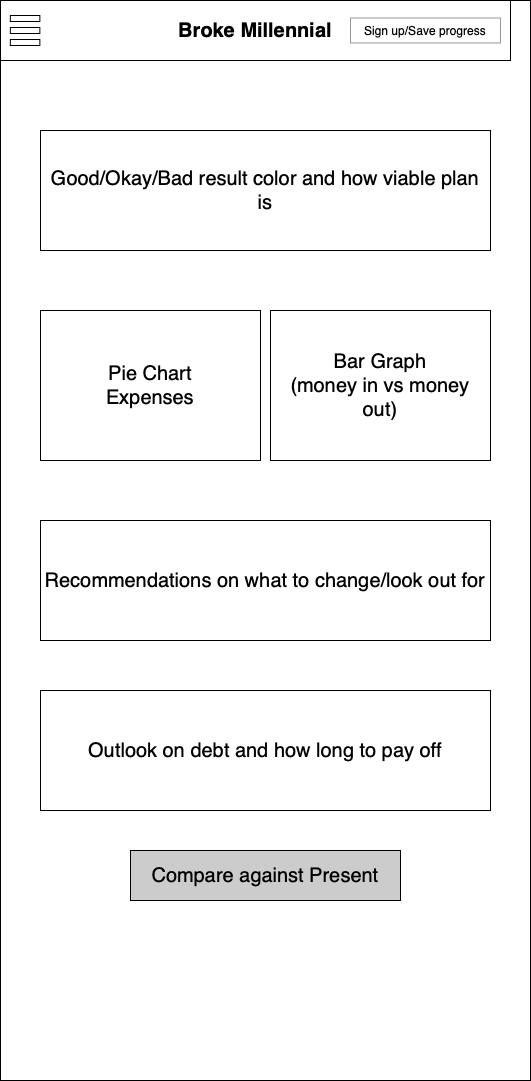

The diagram above was exported from draw.io. Its source (the exported page's mxGraphModel, read from the mxfile embedded in the PNG):
<mxGraphModel dx="2371" dy="1597" grid="1" gridSize="10" guides="1" tooltips="1" connect="1" arrows="1" fold="1" page="1" pageScale="1" pageWidth="850" pageHeight="1100" math="0" shadow="0">
  <root>
    <mxCell id="0" />
    <mxCell id="1" parent="0" />
    <mxCell id="2" value="" style="rounded=0;whiteSpace=wrap;html=1;verticalAlign=middle;" vertex="1" parent="1">
      <mxGeometry x="140" y="60" width="530" height="1080" as="geometry" />
    </mxCell>
    <mxCell id="3" value="&lt;b&gt;&lt;font style=&quot;font-size: 20px&quot;&gt;Broke Millennial&lt;br&gt;&lt;/font&gt;&lt;/b&gt;" style="rounded=0;whiteSpace=wrap;html=1;" vertex="1" parent="1">
      <mxGeometry x="140" y="60" width="510" height="60" as="geometry" />
    </mxCell>
    <mxCell id="4" value="" style="group" vertex="1" connectable="0" parent="1">
      <mxGeometry x="149.83870967741936" y="75" width="29.51612903225806" height="30" as="geometry" />
    </mxCell>
    <mxCell id="5" value="" style="rounded=0;whiteSpace=wrap;html=1;fontSize=20;" vertex="1" parent="4">
      <mxGeometry width="29.51612903225806" height="6" as="geometry" />
    </mxCell>
    <mxCell id="6" value="" style="rounded=0;whiteSpace=wrap;html=1;fontSize=20;" vertex="1" parent="4">
      <mxGeometry y="12" width="29.51612903225806" height="6" as="geometry" />
    </mxCell>
    <mxCell id="7" value="" style="rounded=0;whiteSpace=wrap;html=1;fontSize=20;" vertex="1" parent="4">
      <mxGeometry y="24" width="29.51612903225806" height="6" as="geometry" />
    </mxCell>
    <mxCell id="8" value="&lt;font style=&quot;font-size: 12px&quot;&gt;Sign up/Save progress&lt;/font&gt;" style="rounded=0;whiteSpace=wrap;html=1;fontSize=20;verticalAlign=bottom;strokeColor=#999999;" vertex="1" parent="1">
      <mxGeometry x="490" y="77.5" width="150" height="25" as="geometry" />
    </mxCell>
    <mxCell id="9" value="Good/Okay/Bad result color and how viable plan is" style="rounded=0;whiteSpace=wrap;html=1;fontSize=20;" vertex="1" parent="1">
      <mxGeometry x="180" y="190" width="450" height="120" as="geometry" />
    </mxCell>
    <mxCell id="10" value="Recommendations on what to change/look out for" style="rounded=0;whiteSpace=wrap;html=1;fontSize=20;" vertex="1" parent="1">
      <mxGeometry x="180" y="580" width="450" height="120" as="geometry" />
    </mxCell>
    <mxCell id="11" value="Pie Chart&lt;br&gt;Expenses" style="rounded=0;whiteSpace=wrap;html=1;fontSize=20;" vertex="1" parent="1">
      <mxGeometry x="180" y="370" width="220" height="150" as="geometry" />
    </mxCell>
    <mxCell id="12" value="Bar Graph&lt;br&gt;(money in vs money out)" style="rounded=0;whiteSpace=wrap;html=1;fontSize=20;" vertex="1" parent="1">
      <mxGeometry x="410" y="370" width="220" height="150" as="geometry" />
    </mxCell>
    <mxCell id="13" value="Outlook on debt and how long to pay off" style="rounded=0;whiteSpace=wrap;html=1;fontSize=20;" vertex="1" parent="1">
      <mxGeometry x="180" y="750" width="450" height="120" as="geometry" />
    </mxCell>
    <mxCell id="14" value="Compare against Present" style="rounded=0;whiteSpace=wrap;html=1;fontSize=20;fillColor=#CCCCCC;" vertex="1" parent="1">
      <mxGeometry x="270" y="910" width="270" height="50" as="geometry" />
    </mxCell>
  </root>
</mxGraphModel>